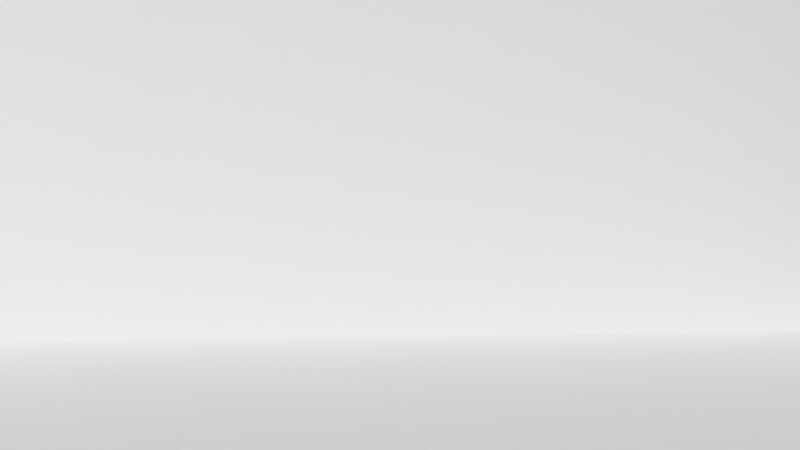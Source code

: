 # Source: Matryoshka.blend  (saved by Blender 4.3.34; exported with 4.5.12 LTS)
import bpy
from mathutils import Matrix  # noqa: F401  (used for matrix-valued properties, if any)

bpy.ops.wm.read_factory_settings(use_empty=True)
scene = bpy.context.scene
scene.name = 'Scene'

# ---- collections
col_collection = bpy.data.collections.new('Collection'); scene.collection.children.link(col_collection)

# ---- world
world_world = bpy.data.worlds.new('World'); scene.world = world_world
world_world.use_nodes = True; world_world.node_tree.nodes.clear()
_N = world_world.node_tree.nodes; _L = world_world.node_tree.links
n0 = _N.new('ShaderNodeOutputWorld'); n0.name = 'World Output'; n0.location = (300, 300)
n1 = _N.new('ShaderNodeBackground'); n1.name = 'Background'; n1.location = (10, 300)
n1.inputs[0].default_value = (0.05088, 0.05088, 0.05088, 1.0)
_L.new(n1.outputs[0], n0.inputs[0])
n0.is_active_output = True
world_world.color = (0.05088, 0.05088, 0.05088)
world_world.sun_shadow_jitter_overblur = 0.0

# ---- cameras
cam_camera_001 = bpy.data.cameras.new('Camera.001')

# ---- meshes
me_cube_001 = bpy.data.meshes.new('Cube.001')
me_cube_001.from_pydata([(-10.0, -10.0, 0.0), (-10.0, -10.0, 5.0), (-10.0, 10.0, 0.0), (-10.0, 10.0, 5.0), (10.0, -10.0, 0.0), (10.0, -10.0, 5.0), (10.0, 10.0, 0.0), (10.0, 10.0, 5.0)], [], [(0, 1, 3, 2), (2, 3, 7, 6), (6, 7, 5, 4), (4, 5, 1, 0), (2, 6, 4, 0)])
_uv = me_cube_001.uv_layers.new(name='UVMap')
_uv.uv.foreach_set('vector', [0.375, 0.0, 0.625, 0.0, 0.625, 0.25, 0.375, 0.25, 0.375, 0.25, 0.625, 0.25, 0.625, 0.5, 0.375, 0.5, 0.375, 0.5, 0.625, 0.5, 0.625, 0.75, 0.375, 0.75, 0.375, 0.75, 0.625, 0.75, 0.625, 1.0, 0.375, 1.0, 0.125, 0.5, 0.375, 0.5, 0.375, 0.75, 0.125, 0.75])
me_cube_001.update()

# ---- objects
ob_camera = bpy.data.objects.new('Camera', cam_camera_001)
ob_cube = bpy.data.objects.new('Cube', me_cube_001)

# ---- transforms, parenting, visibility, modifiers, constraints
ob_camera.location = (0.0, 0.0, 1.0)
ob_camera.rotation_euler = (1.571, -0.0, -0.1296)
ob_cube.location = (0.0, 0.0, 0.0)

# ---- collection membership
col_collection.objects.link(ob_camera)
col_collection.objects.link(ob_cube)

# ---- scene / render settings (as saved in the file)
scene.camera = ob_camera
scene.frame_start = 1; scene.frame_end = 250; scene.frame_set(26)
scene.render.engine = 'BLENDER_EEVEE_NEXT'
scene.view_settings.view_transform = 'Standard'
bpy.context.view_layer.update()

# ---- added for rendering (the .blend has no usable light): sun
light_auto_sun = bpy.data.lights.new('AutoSun', 'SUN')
light_auto_sun.energy = 3.0
light_auto_sun.angle = 0.0523599
ob_auto_sun = bpy.data.objects.new('AutoSun', light_auto_sun)
scene.collection.objects.link(ob_auto_sun)
ob_auto_sun.rotation_euler = (0.872665, 0.174533, 0.523599)
bpy.context.view_layer.update()
